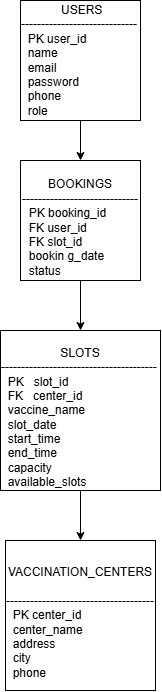

The diagram above was exported from draw.io. Its source (the exported page's mxGraphModel, read from the mxfile embedded in the PNG):
<mxGraphModel dx="1030" dy="570" grid="1" gridSize="10" guides="1" tooltips="1" connect="1" arrows="1" fold="1" page="1" pageScale="1" pageWidth="850" pageHeight="1100" math="0" shadow="0">
  <root>
    <mxCell id="0" />
    <mxCell id="1" parent="0" />
    <mxCell id="eq2oRXHDqm2sdngKs6JZ-3" edge="1" parent="1" source="csxpw3iowsKLaAny9eC0-1" style="edgeStyle=orthogonalEdgeStyle;rounded=0;orthogonalLoop=1;jettySize=auto;html=1;" target="eq2oRXHDqm2sdngKs6JZ-2" value="">
      <mxGeometry relative="1" as="geometry" />
    </mxCell>
    <mxCell id="csxpw3iowsKLaAny9eC0-1" parent="1" style="whiteSpace=wrap;html=1;aspect=fixed;" value="&amp;nbsp;USERS&lt;div style=&quot;text-align: left;&quot;&gt;&lt;span style=&quot;background-color: transparent; color: light-dark(rgb(0, 0, 0), rgb(255, 255, 255));&quot;&gt;-----------------------------&amp;nbsp;&amp;nbsp;&lt;/span&gt;&lt;span style=&quot;background-color: transparent; color: light-dark(rgb(0, 0, 0), rgb(255, 255, 255));&quot;&gt;PK&amp;nbsp;&lt;/span&gt;&lt;span style=&quot;background-color: transparent; color: light-dark(rgb(0, 0, 0), rgb(255, 255, 255));&quot;&gt;user_id&amp;nbsp;&lt;/span&gt;&lt;/div&gt;&lt;div style=&quot;text-align: left;&quot;&gt;&lt;span style=&quot;background-color: transparent; color: light-dark(rgb(0, 0, 0), rgb(255, 255, 255));&quot;&gt;&amp;nbsp; name&amp;nbsp;&lt;/span&gt;&lt;/div&gt;&lt;div style=&quot;text-align: left;&quot;&gt;&lt;span style=&quot;background-color: transparent; color: light-dark(rgb(0, 0, 0), rgb(255, 255, 255));&quot;&gt;&amp;nbsp; email&amp;nbsp;&lt;/span&gt;&lt;/div&gt;&lt;div style=&quot;text-align: left;&quot;&gt;&lt;span style=&quot;background-color: transparent; color: light-dark(rgb(0, 0, 0), rgb(255, 255, 255));&quot;&gt;&amp;nbsp; password&amp;nbsp;&lt;/span&gt;&lt;/div&gt;&lt;div style=&quot;text-align: left;&quot;&gt;&lt;span style=&quot;background-color: transparent; color: light-dark(rgb(0, 0, 0), rgb(255, 255, 255)); text-align: center;&quot;&gt;&amp;nbsp; phone&amp;nbsp;&lt;/span&gt;&lt;/div&gt;&lt;div style=&quot;text-align: left;&quot;&gt;&lt;span style=&quot;background-color: transparent; color: light-dark(rgb(0, 0, 0), rgb(255, 255, 255)); text-align: center;&quot;&gt;&amp;nbsp; role&lt;/span&gt;&lt;span style=&quot;background-color: transparent; color: light-dark(rgb(0, 0, 0), rgb(255, 255, 255)); text-align: center;&quot;&gt;&amp;nbsp;&lt;/span&gt;&lt;/div&gt;" vertex="1">
      <mxGeometry height="120" width="120" x="80" y="40" as="geometry" />
    </mxCell>
    <mxCell id="eq2oRXHDqm2sdngKs6JZ-10" edge="1" parent="1" source="eq2oRXHDqm2sdngKs6JZ-2" style="edgeStyle=orthogonalEdgeStyle;rounded=0;orthogonalLoop=1;jettySize=auto;html=1;" target="eq2oRXHDqm2sdngKs6JZ-9" value="">
      <mxGeometry relative="1" as="geometry" />
    </mxCell>
    <mxCell id="eq2oRXHDqm2sdngKs6JZ-2" parent="1" style="whiteSpace=wrap;html=1;aspect=fixed;" value="&lt;br&gt; BOOKINGS &lt;br&gt;&lt;div&gt;&lt;span style=&quot;background-color: transparent; color: light-dark(rgb(0, 0, 0), rgb(255, 255, 255));&quot;&gt;-----------------------------&lt;/span&gt;&lt;/div&gt;&lt;div style=&quot;text-align: left;&quot;&gt;&amp;nbsp; PK booking_id&amp;nbsp;&lt;/div&gt;&lt;div style=&quot;text-align: left;&quot;&gt;&amp;nbsp; FK user_id&lt;/div&gt;&lt;div style=&quot;text-align: left;&quot;&gt;&amp;nbsp; FK slot_id&amp;nbsp; &amp;nbsp; &amp;nbsp;&lt;/div&gt;&lt;div style=&quot;text-align: left;&quot;&gt;&amp;nbsp; bookin g_date&lt;/div&gt;&lt;div style=&quot;text-align: left;&quot;&gt;&amp;nbsp; status&amp;nbsp; &amp;nbsp;&lt;span style=&quot;background-color: transparent; color: light-dark(rgb(0, 0, 0), rgb(255, 255, 255));&quot;&gt;&lt;/span&gt;&lt;/div&gt;" vertex="1">
      <mxGeometry height="120" width="120" x="80" y="200" as="geometry" />
    </mxCell>
    <mxCell id="eq2oRXHDqm2sdngKs6JZ-13" edge="1" parent="1" source="eq2oRXHDqm2sdngKs6JZ-9" style="edgeStyle=orthogonalEdgeStyle;rounded=0;orthogonalLoop=1;jettySize=auto;html=1;" target="eq2oRXHDqm2sdngKs6JZ-11" value="">
      <mxGeometry relative="1" as="geometry" />
    </mxCell>
    <mxCell id="eq2oRXHDqm2sdngKs6JZ-9" parent="1" style="whiteSpace=wrap;html=1;aspect=fixed;" value="&lt;br&gt;SLOTS&lt;div style=&quot;text-align: left;&quot;&gt;&lt;span style=&quot;background-color: transparent; color: light-dark(rgb(0, 0, 0), rgb(255, 255, 255));&quot;&gt;---------------------------------------&amp;nbsp;&amp;nbsp;&lt;/span&gt;&lt;span style=&quot;background-color: transparent; color: light-dark(rgb(0, 0, 0), rgb(255, 255, 255)); text-align: center;&quot;&gt;PK&amp;nbsp; &amp;nbsp;slot_id&amp;nbsp;&amp;nbsp;&lt;/span&gt;&lt;/div&gt;&lt;div style=&quot;text-align: left;&quot;&gt;&lt;span style=&quot;background-color: transparent; color: light-dark(rgb(0, 0, 0), rgb(255, 255, 255)); text-align: center;&quot;&gt;&amp;nbsp; FK&amp;nbsp; &amp;nbsp;center_id&amp;nbsp;&lt;/span&gt;&lt;/div&gt;&lt;div style=&quot;text-align: left;&quot;&gt;&lt;span style=&quot;background-color: transparent; color: light-dark(rgb(0, 0, 0), rgb(255, 255, 255)); text-align: center;&quot;&gt;&amp;nbsp; vaccine_name&amp;nbsp;&lt;/span&gt;&lt;/div&gt;&lt;div style=&quot;text-align: left;&quot;&gt;&lt;span style=&quot;background-color: transparent; color: light-dark(rgb(0, 0, 0), rgb(255, 255, 255)); text-align: center;&quot;&gt;&amp;nbsp; slot_date&amp;nbsp;&amp;nbsp;&lt;/span&gt;&lt;/div&gt;&lt;div style=&quot;text-align: left;&quot;&gt;&lt;span style=&quot;background-color: transparent; color: light-dark(rgb(0, 0, 0), rgb(255, 255, 255)); text-align: center;&quot;&gt;&amp;nbsp; start_time&amp;nbsp;&amp;nbsp;&lt;/span&gt;&lt;/div&gt;&lt;div style=&quot;text-align: left;&quot;&gt;&lt;span style=&quot;background-color: transparent; color: light-dark(rgb(0, 0, 0), rgb(255, 255, 255)); text-align: center;&quot;&gt;&amp;nbsp; end_time&amp;nbsp;&amp;nbsp;&lt;/span&gt;&lt;/div&gt;&lt;div style=&quot;text-align: left;&quot;&gt;&lt;span style=&quot;background-color: transparent; color: light-dark(rgb(0, 0, 0), rgb(255, 255, 255)); text-align: center;&quot;&gt;&amp;nbsp; capacity&amp;nbsp; &amp;nbsp;&lt;/span&gt;&lt;/div&gt;&lt;div style=&quot;text-align: left;&quot;&gt;&lt;span style=&quot;background-color: transparent; color: light-dark(rgb(0, 0, 0), rgb(255, 255, 255)); text-align: center;&quot;&gt;&amp;nbsp; available_slots&amp;nbsp;&lt;/span&gt;&lt;span style=&quot;background-color: transparent; color: light-dark(rgb(0, 0, 0), rgb(255, 255, 255));&quot;&gt;&lt;br&gt;&lt;/span&gt;&lt;/div&gt;" vertex="1">
      <mxGeometry height="160" width="160" x="60" y="370" as="geometry" />
    </mxCell>
    <mxCell id="eq2oRXHDqm2sdngKs6JZ-11" parent="1" style="whiteSpace=wrap;html=1;aspect=fixed;" value="&amp;nbsp; VACCINATION_CENTERS&lt;div&gt;&lt;span style=&quot;background-color: transparent; color: light-dark(rgb(0, 0, 0), rgb(255, 255, 255));&quot;&gt;&lt;br&gt;&lt;/span&gt;&lt;/div&gt;&lt;div style=&quot;text-align: left;&quot;&gt;&lt;span style=&quot;background-color: transparent; color: light-dark(rgb(0, 0, 0), rgb(255, 255, 255));&quot;&gt;-------------------------------------&amp;nbsp;&amp;nbsp;&lt;/span&gt;&lt;span style=&quot;background-color: transparent; color: light-dark(rgb(0, 0, 0), rgb(255, 255, 255));&quot;&gt;PK center_id&amp;nbsp;&lt;/span&gt;&lt;/div&gt;&lt;div style=&quot;text-align: left;&quot;&gt;&lt;span style=&quot;background-color: transparent; color: light-dark(rgb(0, 0, 0), rgb(255, 255, 255));&quot;&gt;&amp;nbsp; center_name&amp;nbsp; &amp;nbsp;&amp;nbsp;&lt;/span&gt;&lt;/div&gt;&lt;div style=&quot;text-align: left;&quot;&gt;&lt;span style=&quot;background-color: transparent; color: light-dark(rgb(0, 0, 0), rgb(255, 255, 255));&quot;&gt;&amp;nbsp; address&amp;nbsp;&lt;/span&gt;&lt;/div&gt;&lt;div style=&quot;text-align: left;&quot;&gt;&lt;span style=&quot;background-color: transparent; color: light-dark(rgb(0, 0, 0), rgb(255, 255, 255));&quot;&gt;&amp;nbsp; city&lt;/span&gt;&lt;/div&gt;&lt;div style=&quot;text-align: left;&quot;&gt;&lt;span style=&quot;background-color: transparent; color: light-dark(rgb(0, 0, 0), rgb(255, 255, 255));&quot;&gt;&amp;nbsp; phone&lt;/span&gt;&lt;/div&gt;" vertex="1">
      <mxGeometry height="150" width="150" x="65" y="580" as="geometry" />
    </mxCell>
  </root>
</mxGraphModel>